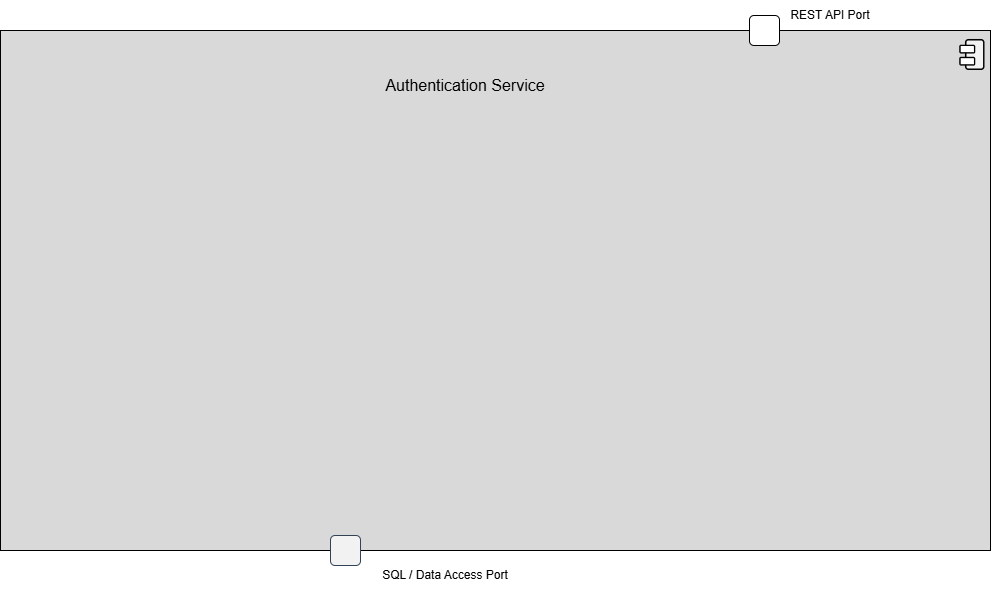

The diagram above was exported from draw.io. Its source (the exported page's mxGraphModel, read from the mxfile embedded in the PNG):
<mxGraphModel dx="1430" dy="1423" grid="1" gridSize="10" guides="1" tooltips="1" connect="1" arrows="1" fold="1" page="0" pageScale="1" pageWidth="850" pageHeight="1100" math="0" shadow="0">
  <root>
    <mxCell id="0" />
    <mxCell id="1" parent="0" />
    <mxCell id="h6tMqUkY2LgGwIhBdpmL-1" connectable="0" parent="1" style="group;rounded=1;fontFamily=Arial;" value="" vertex="1">
      <mxGeometry height="29.81" width="25.06" x="650" y="-500" as="geometry" />
    </mxCell>
    <mxCell id="h6tMqUkY2LgGwIhBdpmL-2" parent="h6tMqUkY2LgGwIhBdpmL-1" style="rounded=1;whiteSpace=wrap;html=1;rotation=-90;strokeWidth=1.5;fillStyle=solid;fillColor=light-dark(#F2F2F2,#FFFFFF);fontFamily=Arial;" value="" vertex="1">
      <mxGeometry height="18.01036073619632" width="29.492996389891648" x="0.004083754512631321" y="5.47981963190188" as="geometry" />
    </mxCell>
    <mxCell id="h6tMqUkY2LgGwIhBdpmL-3" parent="h6tMqUkY2LgGwIhBdpmL-1" style="rounded=1;whiteSpace=wrap;html=1;strokeWidth=1.5;fillStyle=solid;fillColor=#FFFFFF;fontFamily=Arial;" value="" vertex="1">
      <mxGeometry height="7.315337423312883" width="14.475090252707556" y="5.4828453987730095" as="geometry" />
    </mxCell>
    <mxCell id="h6tMqUkY2LgGwIhBdpmL-4" parent="h6tMqUkY2LgGwIhBdpmL-1" style="rounded=1;whiteSpace=wrap;html=1;strokeWidth=1.5;fillStyle=solid;fillColor=#FFFFFF;fontFamily=Arial;" value="" vertex="1">
      <mxGeometry height="7.315337423312883" width="14.475090252707556" y="17.553152147239267" as="geometry" />
    </mxCell>
    <mxCell id="h6tMqUkY2LgGwIhBdpmL-5" parent="1" style="html=1;whiteSpace=wrap;fillColor=#D9D9D9;" value="" vertex="1">
      <mxGeometry height="520" width="990" x="-300" y="-520" as="geometry" />
    </mxCell>
    <mxCell id="h6tMqUkY2LgGwIhBdpmL-6" connectable="0" parent="1" style="group;rounded=1;fontFamily=Arial;" value="" vertex="1">
      <mxGeometry height="29.81" width="25.06" x="660" y="-510" as="geometry" />
    </mxCell>
    <mxCell id="h6tMqUkY2LgGwIhBdpmL-7" parent="h6tMqUkY2LgGwIhBdpmL-6" style="rounded=1;whiteSpace=wrap;html=1;rotation=-90;strokeWidth=1.5;fillStyle=solid;fillColor=light-dark(#F2F2F2,#FFFFFF);fontFamily=Arial;" value="" vertex="1">
      <mxGeometry height="18.01036073619632" width="29.492996389891648" x="0.004083754512631321" y="5.47981963190188" as="geometry" />
    </mxCell>
    <mxCell id="h6tMqUkY2LgGwIhBdpmL-8" parent="h6tMqUkY2LgGwIhBdpmL-6" style="rounded=1;whiteSpace=wrap;html=1;strokeWidth=1.5;fillStyle=solid;fillColor=#FFFFFF;fontFamily=Arial;" value="" vertex="1">
      <mxGeometry height="7.315337423312883" width="14.475090252707556" y="5.4828453987730095" as="geometry" />
    </mxCell>
    <mxCell id="h6tMqUkY2LgGwIhBdpmL-9" parent="h6tMqUkY2LgGwIhBdpmL-6" style="rounded=1;whiteSpace=wrap;html=1;strokeWidth=1.5;fillStyle=solid;fillColor=#FFFFFF;fontFamily=Arial;" value="" vertex="1">
      <mxGeometry height="7.315337423312883" width="14.475090252707556" y="17.553152147239267" as="geometry" />
    </mxCell>
    <mxCell id="h6tMqUkY2LgGwIhBdpmL-10" parent="1" style="rounded=1;whiteSpace=wrap;html=1;fillColor=#F2F2F2;fontColor=#ffffff;strokeColor=#314354;" value="" vertex="1">
      <mxGeometry height="30" width="30" x="30" y="-15" as="geometry" />
    </mxCell>
    <mxCell id="h6tMqUkY2LgGwIhBdpmL-11" parent="1" style="rounded=1;whiteSpace=wrap;html=1;" value="" vertex="1">
      <mxGeometry height="30" width="30" x="449" y="-535" as="geometry" />
    </mxCell>
    <mxCell id="h6tMqUkY2LgGwIhBdpmL-12" parent="1" style="text;html=1;whiteSpace=wrap;strokeColor=none;fillColor=none;align=center;verticalAlign=middle;rounded=0;autosize=1;resizable=0;" value="&lt;font face=&quot;Arial&quot; style=&quot;font-size: 16px;&quot;&gt;Authentication Service&lt;/font&gt;" vertex="1">
      <mxGeometry height="30" width="180" x="75" y="-480" as="geometry" />
    </mxCell>
    <mxCell id="h6tMqUkY2LgGwIhBdpmL-14" parent="1" style="text;html=1;whiteSpace=wrap;strokeColor=none;fillColor=none;align=center;verticalAlign=middle;rounded=0;autosize=1;resizable=0;" value="&lt;font face=&quot;Arial&quot;&gt;REST API Port&lt;/font&gt;" vertex="1">
      <mxGeometry height="30" width="100" x="480" y="-550" as="geometry" />
    </mxCell>
    <mxCell id="h6tMqUkY2LgGwIhBdpmL-15" parent="1" style="text;html=1;whiteSpace=wrap;strokeColor=none;fillColor=none;align=center;verticalAlign=middle;rounded=0;autosize=1;resizable=0;" value="SQL / Data Access Port" vertex="1">
      <mxGeometry height="30" width="150" x="70" y="10" as="geometry" />
    </mxCell>
  </root>
</mxGraphModel>